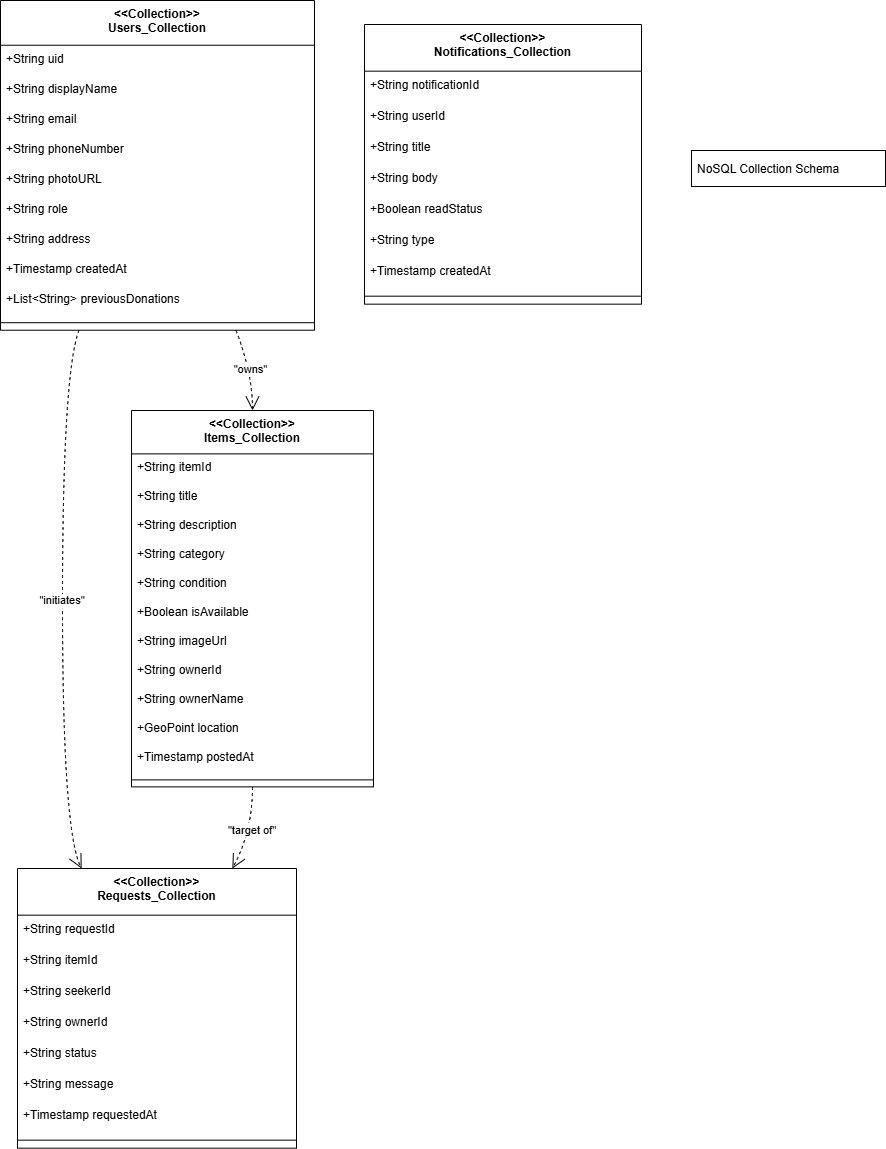

The diagram above was exported from draw.io. Its source (the exported page's mxGraphModel, read from the mxfile embedded in the PNG):
<mxGraphModel dx="1042" dy="527" grid="1" gridSize="10" guides="1" tooltips="1" connect="1" arrows="1" fold="1" page="1" pageScale="1" pageWidth="1100" pageHeight="850" math="0" shadow="0">
  <root>
    <mxCell id="0" />
    <mxCell id="1" parent="0" />
    <mxCell id="5DRHorY5tiRVO2n0sYJP-1" parent="1" style="swimlane;fontStyle=1;align=center;verticalAlign=top;childLayout=stackLayout;horizontal=1;startSize=44.72727272727273;horizontalStack=0;resizeParent=1;resizeParentMax=0;resizeLast=0;collapsible=0;marginBottom=0;" value="&lt;&lt;Collection&gt;&gt;&#10;Users_Collection" vertex="1">
      <mxGeometry height="329.72727272727275" width="314" x="20" y="180" as="geometry" />
    </mxCell>
    <mxCell id="5DRHorY5tiRVO2n0sYJP-2" parent="5DRHorY5tiRVO2n0sYJP-1" style="text;strokeColor=none;fillColor=none;align=left;verticalAlign=top;spacingLeft=4;spacingRight=4;overflow=hidden;rotatable=0;points=[[0,0.5],[1,0.5]];portConstraint=eastwest;" value="+String uid" vertex="1">
      <mxGeometry height="30" width="314" y="44.72727272727273" as="geometry" />
    </mxCell>
    <mxCell id="5DRHorY5tiRVO2n0sYJP-3" parent="5DRHorY5tiRVO2n0sYJP-1" style="text;strokeColor=none;fillColor=none;align=left;verticalAlign=top;spacingLeft=4;spacingRight=4;overflow=hidden;rotatable=0;points=[[0,0.5],[1,0.5]];portConstraint=eastwest;" value="+String displayName" vertex="1">
      <mxGeometry height="30" width="314" y="74.72727272727272" as="geometry" />
    </mxCell>
    <mxCell id="5DRHorY5tiRVO2n0sYJP-4" parent="5DRHorY5tiRVO2n0sYJP-1" style="text;strokeColor=none;fillColor=none;align=left;verticalAlign=top;spacingLeft=4;spacingRight=4;overflow=hidden;rotatable=0;points=[[0,0.5],[1,0.5]];portConstraint=eastwest;" value="+String email" vertex="1">
      <mxGeometry height="30" width="314" y="104.72727272727272" as="geometry" />
    </mxCell>
    <mxCell id="5DRHorY5tiRVO2n0sYJP-5" parent="5DRHorY5tiRVO2n0sYJP-1" style="text;strokeColor=none;fillColor=none;align=left;verticalAlign=top;spacingLeft=4;spacingRight=4;overflow=hidden;rotatable=0;points=[[0,0.5],[1,0.5]];portConstraint=eastwest;" value="+String phoneNumber" vertex="1">
      <mxGeometry height="30" width="314" y="134.72727272727272" as="geometry" />
    </mxCell>
    <mxCell id="5DRHorY5tiRVO2n0sYJP-6" parent="5DRHorY5tiRVO2n0sYJP-1" style="text;strokeColor=none;fillColor=none;align=left;verticalAlign=top;spacingLeft=4;spacingRight=4;overflow=hidden;rotatable=0;points=[[0,0.5],[1,0.5]];portConstraint=eastwest;" value="+String photoURL" vertex="1">
      <mxGeometry height="30" width="314" y="164.72727272727272" as="geometry" />
    </mxCell>
    <mxCell id="5DRHorY5tiRVO2n0sYJP-7" parent="5DRHorY5tiRVO2n0sYJP-1" style="text;strokeColor=none;fillColor=none;align=left;verticalAlign=top;spacingLeft=4;spacingRight=4;overflow=hidden;rotatable=0;points=[[0,0.5],[1,0.5]];portConstraint=eastwest;" value="+String role" vertex="1">
      <mxGeometry height="30" width="314" y="194.72727272727272" as="geometry" />
    </mxCell>
    <mxCell id="5DRHorY5tiRVO2n0sYJP-8" parent="5DRHorY5tiRVO2n0sYJP-1" style="text;strokeColor=none;fillColor=none;align=left;verticalAlign=top;spacingLeft=4;spacingRight=4;overflow=hidden;rotatable=0;points=[[0,0.5],[1,0.5]];portConstraint=eastwest;" value="+String address" vertex="1">
      <mxGeometry height="30" width="314" y="224.72727272727272" as="geometry" />
    </mxCell>
    <mxCell id="5DRHorY5tiRVO2n0sYJP-9" parent="5DRHorY5tiRVO2n0sYJP-1" style="text;strokeColor=none;fillColor=none;align=left;verticalAlign=top;spacingLeft=4;spacingRight=4;overflow=hidden;rotatable=0;points=[[0,0.5],[1,0.5]];portConstraint=eastwest;" value="+Timestamp createdAt" vertex="1">
      <mxGeometry height="30" width="314" y="254.72727272727272" as="geometry" />
    </mxCell>
    <mxCell id="5DRHorY5tiRVO2n0sYJP-10" parent="5DRHorY5tiRVO2n0sYJP-1" style="text;strokeColor=none;fillColor=none;align=left;verticalAlign=top;spacingLeft=4;spacingRight=4;overflow=hidden;rotatable=0;points=[[0,0.5],[1,0.5]];portConstraint=eastwest;" value="+List&lt;String&gt; previousDonations" vertex="1">
      <mxGeometry height="30" width="314" y="284.72727272727275" as="geometry" />
    </mxCell>
    <mxCell id="5DRHorY5tiRVO2n0sYJP-11" parent="5DRHorY5tiRVO2n0sYJP-1" style="line;strokeWidth=1;fillColor=none;align=left;verticalAlign=middle;spacingTop=-1;spacingLeft=3;spacingRight=3;rotatable=0;labelPosition=right;points=[];portConstraint=eastwest;strokeColor=inherit;" vertex="1">
      <mxGeometry height="15" width="314" y="314.72727272727275" as="geometry" />
    </mxCell>
    <mxCell id="5DRHorY5tiRVO2n0sYJP-12" parent="1" style="swimlane;fontStyle=1;align=center;verticalAlign=top;childLayout=stackLayout;horizontal=1;startSize=43.38461538461539;horizontalStack=0;resizeParent=1;resizeParentMax=0;resizeLast=0;collapsible=0;marginBottom=0;" value="&lt;&lt;Collection&gt;&gt;&#10;Items_Collection" vertex="1">
      <mxGeometry height="376.38461538461536" width="242" x="151" y="590" as="geometry" />
    </mxCell>
    <mxCell id="5DRHorY5tiRVO2n0sYJP-13" parent="5DRHorY5tiRVO2n0sYJP-12" style="text;strokeColor=none;fillColor=none;align=left;verticalAlign=top;spacingLeft=4;spacingRight=4;overflow=hidden;rotatable=0;points=[[0,0.5],[1,0.5]];portConstraint=eastwest;" value="+String itemId" vertex="1">
      <mxGeometry height="29" width="242" y="43.38461538461539" as="geometry" />
    </mxCell>
    <mxCell id="5DRHorY5tiRVO2n0sYJP-14" parent="5DRHorY5tiRVO2n0sYJP-12" style="text;strokeColor=none;fillColor=none;align=left;verticalAlign=top;spacingLeft=4;spacingRight=4;overflow=hidden;rotatable=0;points=[[0,0.5],[1,0.5]];portConstraint=eastwest;" value="+String title" vertex="1">
      <mxGeometry height="29" width="242" y="72.38461538461539" as="geometry" />
    </mxCell>
    <mxCell id="5DRHorY5tiRVO2n0sYJP-15" parent="5DRHorY5tiRVO2n0sYJP-12" style="text;strokeColor=none;fillColor=none;align=left;verticalAlign=top;spacingLeft=4;spacingRight=4;overflow=hidden;rotatable=0;points=[[0,0.5],[1,0.5]];portConstraint=eastwest;" value="+String description" vertex="1">
      <mxGeometry height="29" width="242" y="101.38461538461539" as="geometry" />
    </mxCell>
    <mxCell id="5DRHorY5tiRVO2n0sYJP-16" parent="5DRHorY5tiRVO2n0sYJP-12" style="text;strokeColor=none;fillColor=none;align=left;verticalAlign=top;spacingLeft=4;spacingRight=4;overflow=hidden;rotatable=0;points=[[0,0.5],[1,0.5]];portConstraint=eastwest;" value="+String category" vertex="1">
      <mxGeometry height="29" width="242" y="130.3846153846154" as="geometry" />
    </mxCell>
    <mxCell id="5DRHorY5tiRVO2n0sYJP-17" parent="5DRHorY5tiRVO2n0sYJP-12" style="text;strokeColor=none;fillColor=none;align=left;verticalAlign=top;spacingLeft=4;spacingRight=4;overflow=hidden;rotatable=0;points=[[0,0.5],[1,0.5]];portConstraint=eastwest;" value="+String condition" vertex="1">
      <mxGeometry height="29" width="242" y="159.3846153846154" as="geometry" />
    </mxCell>
    <mxCell id="5DRHorY5tiRVO2n0sYJP-18" parent="5DRHorY5tiRVO2n0sYJP-12" style="text;strokeColor=none;fillColor=none;align=left;verticalAlign=top;spacingLeft=4;spacingRight=4;overflow=hidden;rotatable=0;points=[[0,0.5],[1,0.5]];portConstraint=eastwest;" value="+Boolean isAvailable" vertex="1">
      <mxGeometry height="29" width="242" y="188.3846153846154" as="geometry" />
    </mxCell>
    <mxCell id="5DRHorY5tiRVO2n0sYJP-19" parent="5DRHorY5tiRVO2n0sYJP-12" style="text;strokeColor=none;fillColor=none;align=left;verticalAlign=top;spacingLeft=4;spacingRight=4;overflow=hidden;rotatable=0;points=[[0,0.5],[1,0.5]];portConstraint=eastwest;" value="+String imageUrl" vertex="1">
      <mxGeometry height="29" width="242" y="217.3846153846154" as="geometry" />
    </mxCell>
    <mxCell id="5DRHorY5tiRVO2n0sYJP-20" parent="5DRHorY5tiRVO2n0sYJP-12" style="text;strokeColor=none;fillColor=none;align=left;verticalAlign=top;spacingLeft=4;spacingRight=4;overflow=hidden;rotatable=0;points=[[0,0.5],[1,0.5]];portConstraint=eastwest;" value="+String ownerId" vertex="1">
      <mxGeometry height="29" width="242" y="246.3846153846154" as="geometry" />
    </mxCell>
    <mxCell id="5DRHorY5tiRVO2n0sYJP-21" parent="5DRHorY5tiRVO2n0sYJP-12" style="text;strokeColor=none;fillColor=none;align=left;verticalAlign=top;spacingLeft=4;spacingRight=4;overflow=hidden;rotatable=0;points=[[0,0.5],[1,0.5]];portConstraint=eastwest;" value="+String ownerName" vertex="1">
      <mxGeometry height="29" width="242" y="275.38461538461536" as="geometry" />
    </mxCell>
    <mxCell id="5DRHorY5tiRVO2n0sYJP-22" parent="5DRHorY5tiRVO2n0sYJP-12" style="text;strokeColor=none;fillColor=none;align=left;verticalAlign=top;spacingLeft=4;spacingRight=4;overflow=hidden;rotatable=0;points=[[0,0.5],[1,0.5]];portConstraint=eastwest;" value="+GeoPoint location" vertex="1">
      <mxGeometry height="29" width="242" y="304.38461538461536" as="geometry" />
    </mxCell>
    <mxCell id="5DRHorY5tiRVO2n0sYJP-23" parent="5DRHorY5tiRVO2n0sYJP-12" style="text;strokeColor=none;fillColor=none;align=left;verticalAlign=top;spacingLeft=4;spacingRight=4;overflow=hidden;rotatable=0;points=[[0,0.5],[1,0.5]];portConstraint=eastwest;" value="+Timestamp postedAt" vertex="1">
      <mxGeometry height="29" width="242" y="333.38461538461536" as="geometry" />
    </mxCell>
    <mxCell id="5DRHorY5tiRVO2n0sYJP-24" parent="5DRHorY5tiRVO2n0sYJP-12" style="line;strokeWidth=1;fillColor=none;align=left;verticalAlign=middle;spacingTop=-1;spacingLeft=3;spacingRight=3;rotatable=0;labelPosition=right;points=[];portConstraint=eastwest;strokeColor=inherit;" vertex="1">
      <mxGeometry height="14" width="242" y="362.38461538461536" as="geometry" />
    </mxCell>
    <mxCell id="5DRHorY5tiRVO2n0sYJP-25" parent="1" style="swimlane;fontStyle=1;align=center;verticalAlign=top;childLayout=stackLayout;horizontal=1;startSize=46.666666666666664;horizontalStack=0;resizeParent=1;resizeParentMax=0;resizeLast=0;collapsible=0;marginBottom=0;" value="&lt;&lt;Collection&gt;&gt;&#10;Requests_Collection" vertex="1">
      <mxGeometry height="279.66666666666663" width="279" x="37" y="1048" as="geometry" />
    </mxCell>
    <mxCell id="5DRHorY5tiRVO2n0sYJP-26" parent="5DRHorY5tiRVO2n0sYJP-25" style="text;strokeColor=none;fillColor=none;align=left;verticalAlign=top;spacingLeft=4;spacingRight=4;overflow=hidden;rotatable=0;points=[[0,0.5],[1,0.5]];portConstraint=eastwest;" value="+String requestId" vertex="1">
      <mxGeometry height="31" width="279" y="46.666666666666664" as="geometry" />
    </mxCell>
    <mxCell id="5DRHorY5tiRVO2n0sYJP-27" parent="5DRHorY5tiRVO2n0sYJP-25" style="text;strokeColor=none;fillColor=none;align=left;verticalAlign=top;spacingLeft=4;spacingRight=4;overflow=hidden;rotatable=0;points=[[0,0.5],[1,0.5]];portConstraint=eastwest;" value="+String itemId" vertex="1">
      <mxGeometry height="31" width="279" y="77.66666666666666" as="geometry" />
    </mxCell>
    <mxCell id="5DRHorY5tiRVO2n0sYJP-28" parent="5DRHorY5tiRVO2n0sYJP-25" style="text;strokeColor=none;fillColor=none;align=left;verticalAlign=top;spacingLeft=4;spacingRight=4;overflow=hidden;rotatable=0;points=[[0,0.5],[1,0.5]];portConstraint=eastwest;" value="+String seekerId" vertex="1">
      <mxGeometry height="31" width="279" y="108.66666666666666" as="geometry" />
    </mxCell>
    <mxCell id="5DRHorY5tiRVO2n0sYJP-29" parent="5DRHorY5tiRVO2n0sYJP-25" style="text;strokeColor=none;fillColor=none;align=left;verticalAlign=top;spacingLeft=4;spacingRight=4;overflow=hidden;rotatable=0;points=[[0,0.5],[1,0.5]];portConstraint=eastwest;" value="+String ownerId" vertex="1">
      <mxGeometry height="31" width="279" y="139.66666666666666" as="geometry" />
    </mxCell>
    <mxCell id="5DRHorY5tiRVO2n0sYJP-30" parent="5DRHorY5tiRVO2n0sYJP-25" style="text;strokeColor=none;fillColor=none;align=left;verticalAlign=top;spacingLeft=4;spacingRight=4;overflow=hidden;rotatable=0;points=[[0,0.5],[1,0.5]];portConstraint=eastwest;" value="+String status" vertex="1">
      <mxGeometry height="31" width="279" y="170.66666666666666" as="geometry" />
    </mxCell>
    <mxCell id="5DRHorY5tiRVO2n0sYJP-31" parent="5DRHorY5tiRVO2n0sYJP-25" style="text;strokeColor=none;fillColor=none;align=left;verticalAlign=top;spacingLeft=4;spacingRight=4;overflow=hidden;rotatable=0;points=[[0,0.5],[1,0.5]];portConstraint=eastwest;" value="+String message" vertex="1">
      <mxGeometry height="31" width="279" y="201.66666666666666" as="geometry" />
    </mxCell>
    <mxCell id="5DRHorY5tiRVO2n0sYJP-32" parent="5DRHorY5tiRVO2n0sYJP-25" style="text;strokeColor=none;fillColor=none;align=left;verticalAlign=top;spacingLeft=4;spacingRight=4;overflow=hidden;rotatable=0;points=[[0,0.5],[1,0.5]];portConstraint=eastwest;" value="+Timestamp requestedAt" vertex="1">
      <mxGeometry height="31" width="279" y="232.66666666666666" as="geometry" />
    </mxCell>
    <mxCell id="5DRHorY5tiRVO2n0sYJP-33" parent="5DRHorY5tiRVO2n0sYJP-25" style="line;strokeWidth=1;fillColor=none;align=left;verticalAlign=middle;spacingTop=-1;spacingLeft=3;spacingRight=3;rotatable=0;labelPosition=right;points=[];portConstraint=eastwest;strokeColor=inherit;" vertex="1">
      <mxGeometry height="16" width="279" y="263.66666666666663" as="geometry" />
    </mxCell>
    <mxCell id="5DRHorY5tiRVO2n0sYJP-34" parent="1" style="swimlane;fontStyle=1;align=center;verticalAlign=top;childLayout=stackLayout;horizontal=1;startSize=46.666666666666664;horizontalStack=0;resizeParent=1;resizeParentMax=0;resizeLast=0;collapsible=0;marginBottom=0;" value="&lt;&lt;Collection&gt;&gt;&#10;Notifications_Collection" vertex="1">
      <mxGeometry height="279.66666666666663" width="277" x="384" y="204" as="geometry" />
    </mxCell>
    <mxCell id="5DRHorY5tiRVO2n0sYJP-35" parent="5DRHorY5tiRVO2n0sYJP-34" style="text;strokeColor=none;fillColor=none;align=left;verticalAlign=top;spacingLeft=4;spacingRight=4;overflow=hidden;rotatable=0;points=[[0,0.5],[1,0.5]];portConstraint=eastwest;" value="+String notificationId" vertex="1">
      <mxGeometry height="31" width="277" y="46.666666666666664" as="geometry" />
    </mxCell>
    <mxCell id="5DRHorY5tiRVO2n0sYJP-36" parent="5DRHorY5tiRVO2n0sYJP-34" style="text;strokeColor=none;fillColor=none;align=left;verticalAlign=top;spacingLeft=4;spacingRight=4;overflow=hidden;rotatable=0;points=[[0,0.5],[1,0.5]];portConstraint=eastwest;" value="+String userId" vertex="1">
      <mxGeometry height="31" width="277" y="77.66666666666666" as="geometry" />
    </mxCell>
    <mxCell id="5DRHorY5tiRVO2n0sYJP-37" parent="5DRHorY5tiRVO2n0sYJP-34" style="text;strokeColor=none;fillColor=none;align=left;verticalAlign=top;spacingLeft=4;spacingRight=4;overflow=hidden;rotatable=0;points=[[0,0.5],[1,0.5]];portConstraint=eastwest;" value="+String title" vertex="1">
      <mxGeometry height="31" width="277" y="108.66666666666666" as="geometry" />
    </mxCell>
    <mxCell id="5DRHorY5tiRVO2n0sYJP-38" parent="5DRHorY5tiRVO2n0sYJP-34" style="text;strokeColor=none;fillColor=none;align=left;verticalAlign=top;spacingLeft=4;spacingRight=4;overflow=hidden;rotatable=0;points=[[0,0.5],[1,0.5]];portConstraint=eastwest;" value="+String body" vertex="1">
      <mxGeometry height="31" width="277" y="139.66666666666666" as="geometry" />
    </mxCell>
    <mxCell id="5DRHorY5tiRVO2n0sYJP-39" parent="5DRHorY5tiRVO2n0sYJP-34" style="text;strokeColor=none;fillColor=none;align=left;verticalAlign=top;spacingLeft=4;spacingRight=4;overflow=hidden;rotatable=0;points=[[0,0.5],[1,0.5]];portConstraint=eastwest;" value="+Boolean readStatus" vertex="1">
      <mxGeometry height="31" width="277" y="170.66666666666666" as="geometry" />
    </mxCell>
    <mxCell id="5DRHorY5tiRVO2n0sYJP-40" parent="5DRHorY5tiRVO2n0sYJP-34" style="text;strokeColor=none;fillColor=none;align=left;verticalAlign=top;spacingLeft=4;spacingRight=4;overflow=hidden;rotatable=0;points=[[0,0.5],[1,0.5]];portConstraint=eastwest;" value="+String type" vertex="1">
      <mxGeometry height="31" width="277" y="201.66666666666666" as="geometry" />
    </mxCell>
    <mxCell id="5DRHorY5tiRVO2n0sYJP-41" parent="5DRHorY5tiRVO2n0sYJP-34" style="text;strokeColor=none;fillColor=none;align=left;verticalAlign=top;spacingLeft=4;spacingRight=4;overflow=hidden;rotatable=0;points=[[0,0.5],[1,0.5]];portConstraint=eastwest;" value="+Timestamp createdAt" vertex="1">
      <mxGeometry height="31" width="277" y="232.66666666666666" as="geometry" />
    </mxCell>
    <mxCell id="5DRHorY5tiRVO2n0sYJP-42" parent="5DRHorY5tiRVO2n0sYJP-34" style="line;strokeWidth=1;fillColor=none;align=left;verticalAlign=middle;spacingTop=-1;spacingLeft=3;spacingRight=3;rotatable=0;labelPosition=right;points=[];portConstraint=eastwest;strokeColor=inherit;" vertex="1">
      <mxGeometry height="16" width="277" y="263.66666666666663" as="geometry" />
    </mxCell>
    <mxCell id="5DRHorY5tiRVO2n0sYJP-43" parent="1" style="align=left;spacingLeft=4;" value="NoSQL Collection Schema" vertex="1">
      <mxGeometry height="36" width="194" x="711" y="330" as="geometry" />
    </mxCell>
    <mxCell id="5DRHorY5tiRVO2n0sYJP-44" edge="1" parent="1" source="5DRHorY5tiRVO2n0sYJP-1" style="curved=1;dashed=1;startArrow=none;endArrow=open;endSize=12;exitX=0.75;exitY=1;entryX=0.5;entryY=0;rounded=0;" target="5DRHorY5tiRVO2n0sYJP-12" value="&quot;owns&quot;">
      <mxGeometry relative="1" as="geometry">
        <Array as="points">
          <mxPoint x="272" y="553" />
        </Array>
      </mxGeometry>
    </mxCell>
    <mxCell id="5DRHorY5tiRVO2n0sYJP-45" edge="1" parent="1" source="5DRHorY5tiRVO2n0sYJP-1" style="curved=1;dashed=1;startArrow=none;endArrow=open;endSize=12;exitX=0.25;exitY=1;entryX=0.23;entryY=0;rounded=0;" target="5DRHorY5tiRVO2n0sYJP-25" value="&quot;initiates&quot;">
      <mxGeometry relative="1" as="geometry">
        <Array as="points">
          <mxPoint x="82" y="553" />
          <mxPoint x="82" y="1011" />
        </Array>
      </mxGeometry>
    </mxCell>
    <mxCell id="5DRHorY5tiRVO2n0sYJP-46" edge="1" parent="1" source="5DRHorY5tiRVO2n0sYJP-12" style="curved=1;dashed=1;startArrow=none;endArrow=open;endSize=12;exitX=0.5;exitY=1;entryX=0.77;entryY=0;rounded=0;" target="5DRHorY5tiRVO2n0sYJP-25" value="&quot;target of&quot;">
      <mxGeometry relative="1" as="geometry">
        <Array as="points">
          <mxPoint x="272" y="1011" />
        </Array>
      </mxGeometry>
    </mxCell>
  </root>
</mxGraphModel>